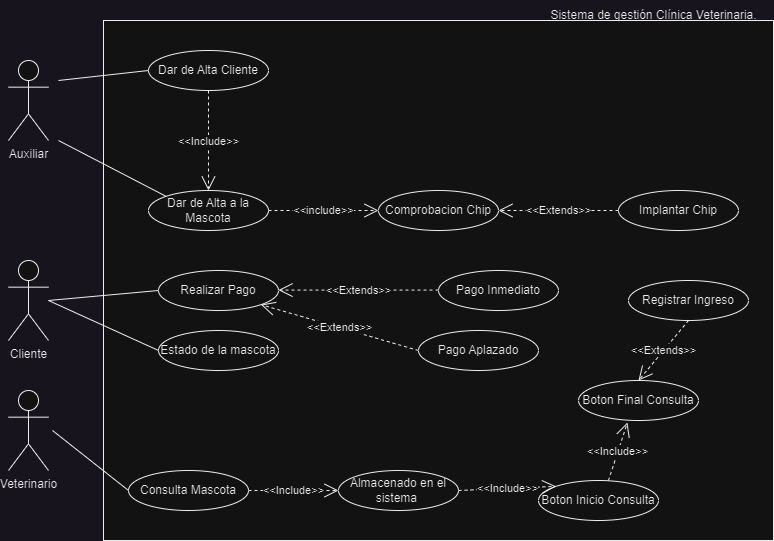

The diagram above was exported from draw.io. Its source (the exported page's mxGraphModel, read from the mxfile embedded in the PNG):
<mxGraphModel dx="1292" dy="753" grid="1" gridSize="10" guides="1" tooltips="1" connect="1" arrows="1" fold="1" page="1" pageScale="1" pageWidth="827" pageHeight="1169" math="0" shadow="0">
  <root>
    <mxCell id="0" />
    <mxCell id="1" parent="0" />
    <mxCell id="XKZtedWkZ06nAVgqdxrI-38" value="" style="rounded=0;whiteSpace=wrap;html=1;" parent="1" vertex="1">
      <mxGeometry x="215" y="150" width="670" height="520" as="geometry" />
    </mxCell>
    <mxCell id="XKZtedWkZ06nAVgqdxrI-1" value="Auxiliar" style="shape=umlActor;verticalLabelPosition=bottom;verticalAlign=top;html=1;outlineConnect=0;" parent="1" vertex="1">
      <mxGeometry x="120" y="190" width="40" height="80" as="geometry" />
    </mxCell>
    <mxCell id="XKZtedWkZ06nAVgqdxrI-2" value="Dar de Alta Cliente" style="ellipse;whiteSpace=wrap;html=1;" parent="1" vertex="1">
      <mxGeometry x="260" y="180" width="120" height="40" as="geometry" />
    </mxCell>
    <mxCell id="XKZtedWkZ06nAVgqdxrI-5" value="Cliente" style="shape=umlActor;verticalLabelPosition=bottom;verticalAlign=top;html=1;outlineConnect=0;" parent="1" vertex="1">
      <mxGeometry x="120" y="390" width="40" height="80" as="geometry" />
    </mxCell>
    <mxCell id="XKZtedWkZ06nAVgqdxrI-6" value="" style="endArrow=none;html=1;rounded=0;entryX=0;entryY=0.5;entryDx=0;entryDy=0;" parent="1" target="XKZtedWkZ06nAVgqdxrI-2" edge="1">
      <mxGeometry width="50" height="50" relative="1" as="geometry">
        <mxPoint x="170" y="210" as="sourcePoint" />
        <mxPoint x="220" y="160" as="targetPoint" />
      </mxGeometry>
    </mxCell>
    <mxCell id="XKZtedWkZ06nAVgqdxrI-7" value="Dar de Alta a la Mascota" style="ellipse;whiteSpace=wrap;html=1;" parent="1" vertex="1">
      <mxGeometry x="260" y="320" width="120" height="40" as="geometry" />
    </mxCell>
    <mxCell id="XKZtedWkZ06nAVgqdxrI-8" value="" style="endArrow=none;html=1;rounded=0;entryX=0;entryY=0;entryDx=0;entryDy=0;" parent="1" target="XKZtedWkZ06nAVgqdxrI-7" edge="1">
      <mxGeometry width="50" height="50" relative="1" as="geometry">
        <mxPoint x="170" y="270" as="sourcePoint" />
        <mxPoint x="240" y="260" as="targetPoint" />
      </mxGeometry>
    </mxCell>
    <mxCell id="XKZtedWkZ06nAVgqdxrI-10" value="&amp;lt;&amp;lt;Include&amp;gt;&amp;gt;" style="endArrow=open;endSize=12;dashed=1;html=1;rounded=0;exitX=0.5;exitY=1;exitDx=0;exitDy=0;" parent="1" source="XKZtedWkZ06nAVgqdxrI-2" target="XKZtedWkZ06nAVgqdxrI-7" edge="1">
      <mxGeometry width="160" relative="1" as="geometry">
        <mxPoint x="130" y="220" as="sourcePoint" />
        <mxPoint x="290" y="220" as="targetPoint" />
      </mxGeometry>
    </mxCell>
    <mxCell id="XKZtedWkZ06nAVgqdxrI-12" value="Comprobacion Chip" style="ellipse;whiteSpace=wrap;html=1;" parent="1" vertex="1">
      <mxGeometry x="490" y="320" width="120" height="40" as="geometry" />
    </mxCell>
    <mxCell id="XKZtedWkZ06nAVgqdxrI-15" value="&amp;lt;&amp;lt;include&amp;gt;&amp;gt;" style="endArrow=open;endSize=12;dashed=1;html=1;rounded=0;exitX=1;exitY=0.5;exitDx=0;exitDy=0;entryX=0;entryY=0.5;entryDx=0;entryDy=0;" parent="1" source="XKZtedWkZ06nAVgqdxrI-7" target="XKZtedWkZ06nAVgqdxrI-12" edge="1">
      <mxGeometry width="160" relative="1" as="geometry">
        <mxPoint x="460" y="330" as="sourcePoint" />
        <mxPoint x="460" y="230" as="targetPoint" />
      </mxGeometry>
    </mxCell>
    <mxCell id="XKZtedWkZ06nAVgqdxrI-17" value="Veterinario" style="shape=umlActor;verticalLabelPosition=bottom;verticalAlign=top;html=1;outlineConnect=0;" parent="1" vertex="1">
      <mxGeometry x="120" y="520" width="40" height="80" as="geometry" />
    </mxCell>
    <mxCell id="XKZtedWkZ06nAVgqdxrI-18" value="Consulta Mascota" style="ellipse;whiteSpace=wrap;html=1;" parent="1" vertex="1">
      <mxGeometry x="240" y="600" width="120" height="40" as="geometry" />
    </mxCell>
    <mxCell id="XKZtedWkZ06nAVgqdxrI-19" value="" style="endArrow=none;html=1;rounded=0;entryX=0;entryY=0.5;entryDx=0;entryDy=0;" parent="1" target="XKZtedWkZ06nAVgqdxrI-18" edge="1">
      <mxGeometry width="50" height="50" relative="1" as="geometry">
        <mxPoint x="164" y="560" as="sourcePoint" />
        <mxPoint x="278" y="519.86" as="targetPoint" />
      </mxGeometry>
    </mxCell>
    <mxCell id="XKZtedWkZ06nAVgqdxrI-21" value="&amp;lt;&amp;lt;Include&amp;gt;&amp;gt;" style="endArrow=open;endSize=12;dashed=1;html=1;rounded=0;entryX=0;entryY=0.5;entryDx=0;entryDy=0;exitX=1;exitY=0.5;exitDx=0;exitDy=0;" parent="1" target="XKZtedWkZ06nAVgqdxrI-22" edge="1" source="XKZtedWkZ06nAVgqdxrI-18">
      <mxGeometry width="160" relative="1" as="geometry">
        <mxPoint x="360" y="560" as="sourcePoint" />
        <mxPoint x="450" y="560" as="targetPoint" />
        <mxPoint as="offset" />
      </mxGeometry>
    </mxCell>
    <mxCell id="XKZtedWkZ06nAVgqdxrI-22" value="Almacenado en el sistema&amp;nbsp;" style="ellipse;whiteSpace=wrap;html=1;" parent="1" vertex="1">
      <mxGeometry x="450" y="600" width="120" height="40" as="geometry" />
    </mxCell>
    <mxCell id="XKZtedWkZ06nAVgqdxrI-23" value="Boton Inicio Consulta" style="ellipse;whiteSpace=wrap;html=1;" parent="1" vertex="1">
      <mxGeometry x="650" y="610" width="120" height="40" as="geometry" />
    </mxCell>
    <mxCell id="XKZtedWkZ06nAVgqdxrI-25" value="&amp;lt;&amp;lt;Include&amp;gt;&amp;gt;" style="endArrow=open;endSize=12;dashed=1;html=1;rounded=0;entryX=0;entryY=0;entryDx=0;entryDy=0;exitX=1;exitY=0.5;exitDx=0;exitDy=0;" parent="1" source="XKZtedWkZ06nAVgqdxrI-22" target="XKZtedWkZ06nAVgqdxrI-23" edge="1">
      <mxGeometry width="160" relative="1" as="geometry">
        <mxPoint x="600" y="560" as="sourcePoint" />
        <mxPoint x="720" y="560" as="targetPoint" />
        <mxPoint as="offset" />
      </mxGeometry>
    </mxCell>
    <mxCell id="XKZtedWkZ06nAVgqdxrI-26" value="Boton Final Consulta" style="ellipse;whiteSpace=wrap;html=1;" parent="1" vertex="1">
      <mxGeometry x="690" y="510" width="120" height="40" as="geometry" />
    </mxCell>
    <mxCell id="XKZtedWkZ06nAVgqdxrI-27" value="&amp;lt;&amp;lt;Include&amp;gt;&amp;gt;" style="endArrow=open;endSize=12;dashed=1;html=1;rounded=0;entryX=0.408;entryY=1.05;entryDx=0;entryDy=0;exitX=0.583;exitY=0;exitDx=0;exitDy=0;exitPerimeter=0;entryPerimeter=0;" parent="1" source="XKZtedWkZ06nAVgqdxrI-23" target="XKZtedWkZ06nAVgqdxrI-26" edge="1">
      <mxGeometry width="160" relative="1" as="geometry">
        <mxPoint x="720" y="510" as="sourcePoint" />
        <mxPoint x="758" y="454" as="targetPoint" />
        <mxPoint as="offset" />
      </mxGeometry>
    </mxCell>
    <mxCell id="XKZtedWkZ06nAVgqdxrI-28" value="Registrar Ingreso" style="ellipse;whiteSpace=wrap;html=1;" parent="1" vertex="1">
      <mxGeometry x="740" y="410" width="120" height="40" as="geometry" />
    </mxCell>
    <mxCell id="XKZtedWkZ06nAVgqdxrI-29" value="Estado de la mascota" style="ellipse;whiteSpace=wrap;html=1;" parent="1" vertex="1">
      <mxGeometry x="270" y="460" width="120" height="40" as="geometry" />
    </mxCell>
    <mxCell id="XKZtedWkZ06nAVgqdxrI-30" value="" style="endArrow=none;html=1;rounded=0;entryX=0;entryY=0.5;entryDx=0;entryDy=0;" parent="1" target="XKZtedWkZ06nAVgqdxrI-29" edge="1">
      <mxGeometry width="50" height="50" relative="1" as="geometry">
        <mxPoint x="160" y="430" as="sourcePoint" />
        <mxPoint x="274" y="394" as="targetPoint" />
      </mxGeometry>
    </mxCell>
    <mxCell id="XKZtedWkZ06nAVgqdxrI-32" value="&amp;lt;&amp;lt;Extends&amp;gt;&amp;gt;" style="endArrow=open;endSize=12;dashed=1;html=1;rounded=0;exitX=0.5;exitY=1;exitDx=0;exitDy=0;entryX=0.5;entryY=0;entryDx=0;entryDy=0;" parent="1" source="XKZtedWkZ06nAVgqdxrI-28" target="XKZtedWkZ06nAVgqdxrI-26" edge="1">
      <mxGeometry width="160" relative="1" as="geometry">
        <mxPoint x="740" y="510" as="sourcePoint" />
        <mxPoint x="750" y="460" as="targetPoint" />
      </mxGeometry>
    </mxCell>
    <mxCell id="XKZtedWkZ06nAVgqdxrI-34" value="Realizar Pago" style="ellipse;whiteSpace=wrap;html=1;" parent="1" vertex="1">
      <mxGeometry x="270" y="400" width="120" height="40" as="geometry" />
    </mxCell>
    <mxCell id="XKZtedWkZ06nAVgqdxrI-35" value="Pago Inmediato" style="ellipse;whiteSpace=wrap;html=1;" parent="1" vertex="1">
      <mxGeometry x="550" y="400" width="120" height="40" as="geometry" />
    </mxCell>
    <mxCell id="XKZtedWkZ06nAVgqdxrI-36" value="&amp;lt;&amp;lt;Extends&amp;gt;&amp;gt;" style="endArrow=open;endSize=12;dashed=1;html=1;rounded=0;entryX=1;entryY=0.5;entryDx=0;entryDy=0;exitX=0;exitY=0.5;exitDx=0;exitDy=0;" parent="1" edge="1">
      <mxGeometry width="160" relative="1" as="geometry">
        <mxPoint x="550" y="419.58" as="sourcePoint" />
        <mxPoint x="390" y="419.58" as="targetPoint" />
      </mxGeometry>
    </mxCell>
    <mxCell id="XKZtedWkZ06nAVgqdxrI-37" value="" style="endArrow=none;html=1;rounded=0;entryX=0;entryY=0.5;entryDx=0;entryDy=0;" parent="1" target="XKZtedWkZ06nAVgqdxrI-34" edge="1">
      <mxGeometry width="50" height="50" relative="1" as="geometry">
        <mxPoint x="160" y="430" as="sourcePoint" />
        <mxPoint x="270" y="455" as="targetPoint" />
      </mxGeometry>
    </mxCell>
    <mxCell id="XKZtedWkZ06nAVgqdxrI-39" value="Sistema de gestión Clínica Veterinaria." style="text;html=1;align=center;verticalAlign=middle;resizable=0;points=[];autosize=1;strokeColor=none;fillColor=none;" parent="1" vertex="1">
      <mxGeometry x="650" y="130" width="230" height="30" as="geometry" />
    </mxCell>
    <mxCell id="4fL-eHZq-ItTS2MTkPju-1" value="Implantar Chip" style="ellipse;whiteSpace=wrap;html=1;" parent="1" vertex="1">
      <mxGeometry x="730" y="320" width="120" height="40" as="geometry" />
    </mxCell>
    <mxCell id="4fL-eHZq-ItTS2MTkPju-2" value="&amp;lt;&amp;lt;Extends&amp;gt;&amp;gt;" style="endArrow=open;endSize=12;dashed=1;html=1;rounded=0;entryX=1;entryY=0.5;entryDx=0;entryDy=0;exitX=0;exitY=0.5;exitDx=0;exitDy=0;" parent="1" source="4fL-eHZq-ItTS2MTkPju-1" target="XKZtedWkZ06nAVgqdxrI-12" edge="1">
      <mxGeometry width="160" relative="1" as="geometry">
        <mxPoint x="560" y="429.58" as="sourcePoint" />
        <mxPoint x="400" y="429.58" as="targetPoint" />
      </mxGeometry>
    </mxCell>
    <mxCell id="4fL-eHZq-ItTS2MTkPju-4" value="&amp;lt;&amp;lt;Extends&amp;gt;&amp;gt;" style="endArrow=open;endSize=12;dashed=1;html=1;rounded=0;exitX=0;exitY=0.5;exitDx=0;exitDy=0;entryX=1;entryY=1;entryDx=0;entryDy=0;" parent="1" source="4fL-eHZq-ItTS2MTkPju-5" target="XKZtedWkZ06nAVgqdxrI-34" edge="1">
      <mxGeometry width="160" relative="1" as="geometry">
        <mxPoint x="570" y="439.58" as="sourcePoint" />
        <mxPoint x="410" y="439.58" as="targetPoint" />
      </mxGeometry>
    </mxCell>
    <mxCell id="4fL-eHZq-ItTS2MTkPju-5" value="Pago Aplazado" style="ellipse;whiteSpace=wrap;html=1;" parent="1" vertex="1">
      <mxGeometry x="530" y="460" width="120" height="40" as="geometry" />
    </mxCell>
  </root>
</mxGraphModel>